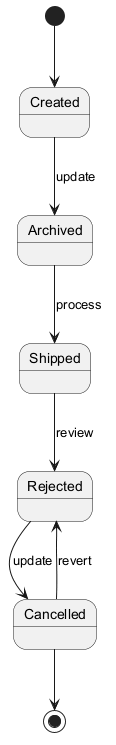

The diagram above was rendered by PlantUML. Its source (embedded in the PNG):
@startuml

[*] --> Created
Created --> Archived : update
Archived --> Shipped : process
Shipped --> Rejected : review
Rejected --> Cancelled : update
Cancelled --> Rejected : revert
Cancelled --> [*]
@enduml